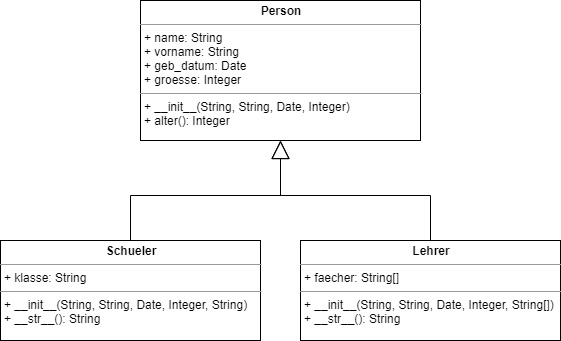

The diagram above was exported from draw.io. Its source (the exported page's mxGraphModel, read from the mxfile embedded in the PNG):
<mxGraphModel dx="567" dy="629" grid="1" gridSize="10" guides="1" tooltips="1" connect="1" arrows="1" fold="1" page="1" pageScale="1" pageWidth="850" pageHeight="1100" background="#ffffff" math="0" shadow="0">
  <root>
    <mxCell id="0" />
    <mxCell id="1" parent="0" />
    <mxCell id="fOd1PioiROEvwWcXIGIQ-5" style="edgeStyle=orthogonalEdgeStyle;rounded=0;orthogonalLoop=1;jettySize=auto;html=1;endArrow=block;endFill=0;strokeColor=#000000;strokeWidth=1;endSize=16;" edge="1" parent="1" source="5d2195bd80daf111-15" target="VQzrJq5INOSHC8CObAL5-1">
      <mxGeometry relative="1" as="geometry" />
    </mxCell>
    <mxCell id="5d2195bd80daf111-15" value="&lt;p style=&quot;margin: 0px ; margin-top: 4px ; text-align: center&quot;&gt;&lt;b&gt;Schueler&lt;/b&gt;&lt;/p&gt;&lt;hr size=&quot;1&quot;&gt;&lt;p style=&quot;margin: 0px ; margin-left: 4px&quot;&gt;+ klasse: String&lt;/p&gt;&lt;hr size=&quot;1&quot;&gt;&lt;p style=&quot;margin: 0px 0px 0px 4px&quot;&gt;+ __init__(String, String, Date, Integer, String)&lt;br&gt;+ __str__(): String&lt;/p&gt;" style="verticalAlign=top;align=left;overflow=fill;fontSize=12;fontFamily=Helvetica;html=1;rounded=0;shadow=0;comic=0;labelBackgroundColor=none;strokeWidth=1" parent="1" vertex="1">
      <mxGeometry x="80" y="300" width="260" height="100" as="geometry" />
    </mxCell>
    <mxCell id="VQzrJq5INOSHC8CObAL5-1" value="&lt;p style=&quot;margin: 0px ; margin-top: 4px ; text-align: center&quot;&gt;&lt;b&gt;Person&lt;/b&gt;&lt;/p&gt;&lt;hr size=&quot;1&quot;&gt;&lt;p style=&quot;margin: 0px ; margin-left: 4px&quot;&gt;+ name: String&lt;br&gt;+ vorname: String&lt;/p&gt;&lt;p style=&quot;margin: 0px ; margin-left: 4px&quot;&gt;+ geb_datum: Date&lt;/p&gt;&lt;p style=&quot;margin: 0px ; margin-left: 4px&quot;&gt;+ groesse: Integer&lt;/p&gt;&lt;hr size=&quot;1&quot;&gt;&lt;p style=&quot;margin: 0px ; margin-left: 4px&quot;&gt;+ __init__(String, String, Date, Integer)&lt;br&gt;+&amp;nbsp;&lt;span&gt;alter(): Integer&lt;/span&gt;&lt;/p&gt;" style="verticalAlign=top;align=left;overflow=fill;fontSize=12;fontFamily=Helvetica;html=1;rounded=0;shadow=0;comic=0;labelBackgroundColor=none;strokeWidth=1" parent="1" vertex="1">
      <mxGeometry x="220" y="60" width="280" height="140" as="geometry" />
    </mxCell>
    <mxCell id="fOd1PioiROEvwWcXIGIQ-6" value="&lt;p style=&quot;margin: 0px ; margin-top: 4px ; text-align: center&quot;&gt;&lt;b&gt;Lehrer&lt;/b&gt;&lt;/p&gt;&lt;hr size=&quot;1&quot;&gt;&lt;p style=&quot;margin: 0px ; margin-left: 4px&quot;&gt;+ faecher: String[]&lt;/p&gt;&lt;hr size=&quot;1&quot;&gt;&lt;p style=&quot;margin: 0px 0px 0px 4px&quot;&gt;+ __init__(String, String, Date, Integer, String[])&lt;br&gt;+ __str__(): String&lt;br&gt;&lt;/p&gt;" style="verticalAlign=top;align=left;overflow=fill;fontSize=12;fontFamily=Helvetica;html=1;rounded=0;shadow=0;comic=0;labelBackgroundColor=none;strokeWidth=1" vertex="1" parent="1">
      <mxGeometry x="380" y="300" width="260" height="100" as="geometry" />
    </mxCell>
    <mxCell id="fOd1PioiROEvwWcXIGIQ-7" style="edgeStyle=orthogonalEdgeStyle;rounded=0;orthogonalLoop=1;jettySize=auto;html=1;exitX=0.5;exitY=0;exitDx=0;exitDy=0;endArrow=block;endFill=0;strokeColor=#000000;strokeWidth=1;endSize=16;entryX=0.5;entryY=1;entryDx=0;entryDy=0;" edge="1" parent="1" source="fOd1PioiROEvwWcXIGIQ-6" target="VQzrJq5INOSHC8CObAL5-1">
      <mxGeometry relative="1" as="geometry">
        <mxPoint x="295" y="310" as="sourcePoint" />
        <mxPoint x="370" y="210" as="targetPoint" />
      </mxGeometry>
    </mxCell>
  </root>
</mxGraphModel>